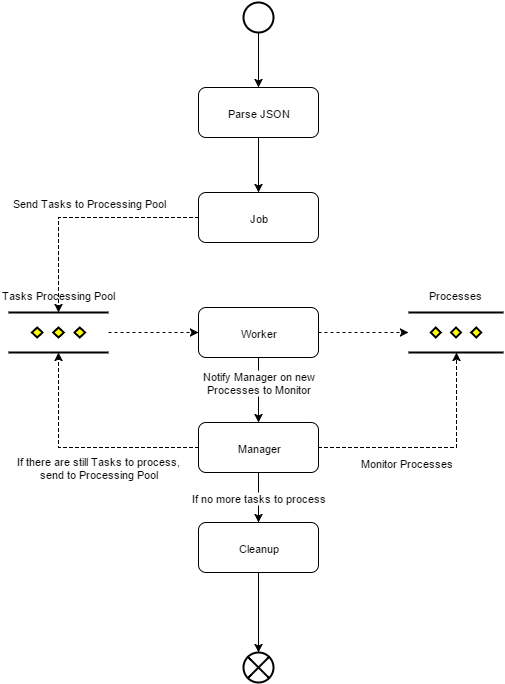

The diagram above was exported from draw.io. Its source (the exported page's mxGraphModel, read from the mxfile embedded in the PNG):
<mxGraphModel dx="1110" dy="556" grid="1" gridSize="10" guides="1" tooltips="1" connect="1" arrows="1" fold="1" page="1" pageScale="1" pageWidth="826" pageHeight="1169" background="#ffffff" math="0">
  <root>
    <mxCell id="0" />
    <mxCell id="1" parent="0" />
    <mxCell id="5" style="edgeStyle=orthogonalEdgeStyle;rounded=0;html=1;exitX=0.5;exitY=1;exitPerimeter=0;entryX=0.5;entryY=0;startArrow=none;startFill=0;fontSize=11;" edge="1" parent="1" source="2" target="3">
      <mxGeometry relative="1" as="geometry" />
    </mxCell>
    <mxCell id="2" value="" style="strokeWidth=2;html=1;shape=mxgraph.flowchart.start_2;whiteSpace=wrap;fillColor=none;fontSize=11;align=center;" vertex="1" parent="1">
      <mxGeometry x="355" y="80" width="30" height="30" as="geometry" />
    </mxCell>
    <mxCell id="6" style="edgeStyle=orthogonalEdgeStyle;rounded=0;html=1;exitX=0.5;exitY=1;entryX=0.5;entryY=0;startArrow=none;startFill=0;fontSize=11;" edge="1" parent="1" source="3" target="4">
      <mxGeometry relative="1" as="geometry" />
    </mxCell>
    <mxCell id="3" value="Parse JSON" style="rounded=1;whiteSpace=wrap;html=1;strokeWidth=1;fillColor=none;fontSize=11;align=center;" vertex="1" parent="1">
      <mxGeometry x="310" y="165" width="120" height="50" as="geometry" />
    </mxCell>
    <mxCell id="36" value="Send Tasks to Processing Pool" style="edgeStyle=orthogonalEdgeStyle;rounded=0;html=1;exitX=0;exitY=0.5;entryX=0.5;entryY=0;entryPerimeter=0;dashed=1;startArrow=none;startFill=0;fontSize=11;fontColor=#000000;" edge="1" parent="1" source="4" target="7">
      <mxGeometry x="-0.0638" y="-15" relative="1" as="geometry">
        <Array as="points">
          <mxPoint x="170" y="295" />
        </Array>
        <mxPoint as="offset" />
      </mxGeometry>
    </mxCell>
    <mxCell id="4" value="Job" style="rounded=1;whiteSpace=wrap;html=1;strokeWidth=1;fillColor=none;fontSize=11;align=center;" vertex="1" parent="1">
      <mxGeometry x="310" y="270" width="120" height="50" as="geometry" />
    </mxCell>
    <mxCell id="17" style="edgeStyle=orthogonalEdgeStyle;rounded=0;html=1;exitX=1;exitY=0.5;exitPerimeter=0;entryX=0;entryY=0.5;dashed=1;startArrow=none;startFill=0;fontSize=11;" edge="1" parent="1" source="7" target="10">
      <mxGeometry relative="1" as="geometry" />
    </mxCell>
    <mxCell id="7" value="Tasks Processing Pool" style="verticalLabelPosition=top;verticalAlign=bottom;strokeWidth=2;shape=mxgraph.flowchart.parallel_mode;fillColor=none;fontSize=11;align=center;strokeColor=#000000;labelPosition=center;fontColor=#000000;labelBackgroundColor=none;labelBorderColor=none;spacingTop=0;spacingBottom=5;" vertex="1" parent="1">
      <mxGeometry x="120" y="390" width="100" height="40" as="geometry" />
    </mxCell>
    <mxCell id="21" style="edgeStyle=orthogonalEdgeStyle;rounded=0;html=1;exitX=1;exitY=0.5;entryX=0;entryY=0.5;entryPerimeter=0;dashed=1;startArrow=none;startFill=0;fontSize=11;" edge="1" parent="1" source="10" target="20">
      <mxGeometry relative="1" as="geometry" />
    </mxCell>
    <mxCell id="30" style="edgeStyle=orthogonalEdgeStyle;rounded=0;html=1;exitX=0.5;exitY=1;entryX=0.5;entryY=0;startArrow=none;startFill=0;fontSize=11;" edge="1" parent="1" source="10" target="11">
      <mxGeometry relative="1" as="geometry" />
    </mxCell>
    <mxCell id="10" value="Worker" style="rounded=1;whiteSpace=wrap;html=1;strokeWidth=1;fillColor=none;fontSize=11;align=center;" vertex="1" parent="1">
      <mxGeometry x="310" y="385" width="120" height="50" as="geometry" />
    </mxCell>
    <mxCell id="29" value="If no more tasks to process" style="edgeStyle=orthogonalEdgeStyle;rounded=0;html=1;exitX=0.5;exitY=1;entryX=0.5;entryY=0;startArrow=none;startFill=0;fontSize=11;" edge="1" parent="1" source="11" target="12">
      <mxGeometry relative="1" as="geometry">
        <Array as="points">
          <mxPoint x="370" y="600" />
          <mxPoint x="370" y="600" />
        </Array>
      </mxGeometry>
    </mxCell>
    <mxCell id="31" value="" style="edgeStyle=orthogonalEdgeStyle;rounded=0;exitX=0;exitY=0.5;entryX=0.5;entryY=1;entryPerimeter=0;dashed=1;startArrow=none;startFill=0;fontSize=11;html=1;horizontal=1;labelBorderColor=none;" edge="1" parent="1" source="11" target="7">
      <mxGeometry x="0.1915" y="18" relative="1" as="geometry">
        <Array as="points">
          <mxPoint x="170" y="525" />
        </Array>
        <mxPoint x="8" y="15" as="offset" />
      </mxGeometry>
    </mxCell>
    <mxCell id="33" value="Monitor Processes" style="edgeStyle=orthogonalEdgeStyle;rounded=0;html=1;exitX=1;exitY=0.5;entryX=0.5;entryY=1;entryPerimeter=0;dashed=1;startArrow=none;startFill=0;fontSize=11;fontColor=#000000;" edge="1" parent="1" source="11" target="20">
      <mxGeometry x="-0.2488" y="-15" relative="1" as="geometry">
        <mxPoint as="offset" />
      </mxGeometry>
    </mxCell>
    <mxCell id="11" value="Manager" style="rounded=1;whiteSpace=wrap;html=1;strokeWidth=1;fillColor=none;fontSize=11;align=center;" vertex="1" parent="1">
      <mxGeometry x="310" y="500" width="120" height="50" as="geometry" />
    </mxCell>
    <mxCell id="28" style="edgeStyle=orthogonalEdgeStyle;rounded=0;html=1;exitX=0.5;exitY=1;entryX=0.5;entryY=0;entryPerimeter=0;startArrow=none;startFill=0;fontSize=11;" edge="1" parent="1" source="12" target="14">
      <mxGeometry relative="1" as="geometry" />
    </mxCell>
    <mxCell id="12" value="Cleanup" style="rounded=1;whiteSpace=wrap;html=1;strokeWidth=1;fillColor=none;fontSize=11;align=center;" vertex="1" parent="1">
      <mxGeometry x="310" y="600" width="120" height="50" as="geometry" />
    </mxCell>
    <mxCell id="14" value="" style="verticalLabelPosition=bottom;verticalAlign=top;html=1;strokeWidth=2;shape=mxgraph.flowchart.or;fillColor=none;fontSize=11;align=center;" vertex="1" parent="1">
      <mxGeometry x="355" y="730" width="30" height="30" as="geometry" />
    </mxCell>
    <mxCell id="20" value="Processes" style="verticalLabelPosition=top;verticalAlign=bottom;strokeWidth=2;shape=mxgraph.flowchart.parallel_mode;fillColor=none;fontSize=11;align=center;labelPosition=center;spacingBottom=5;" vertex="1" parent="1">
      <mxGeometry x="520" y="390" width="95" height="40" as="geometry" />
    </mxCell>
    <mxCell id="37" value="&lt;span&gt;If there are still Tasks to process, send to Processing Pool&lt;/span&gt;" style="text;html=1;strokeColor=none;fillColor=none;align=center;verticalAlign=middle;whiteSpace=wrap;overflow=hidden;fontSize=11;fontColor=#000000;" vertex="1" parent="1">
      <mxGeometry x="120" y="525" width="180" height="40" as="geometry" />
    </mxCell>
    <mxCell id="38" value="&lt;span&gt;Notify Manager on new Processes to Monitor&lt;/span&gt;" style="text;html=1;strokeColor=none;fillColor=none;align=center;verticalAlign=middle;whiteSpace=wrap;overflow=hidden;fontSize=11;fontColor=#000000;labelBackgroundColor=#ffffff;" vertex="1" parent="1">
      <mxGeometry x="290" y="440" width="160" height="40" as="geometry" />
    </mxCell>
  </root>
</mxGraphModel>